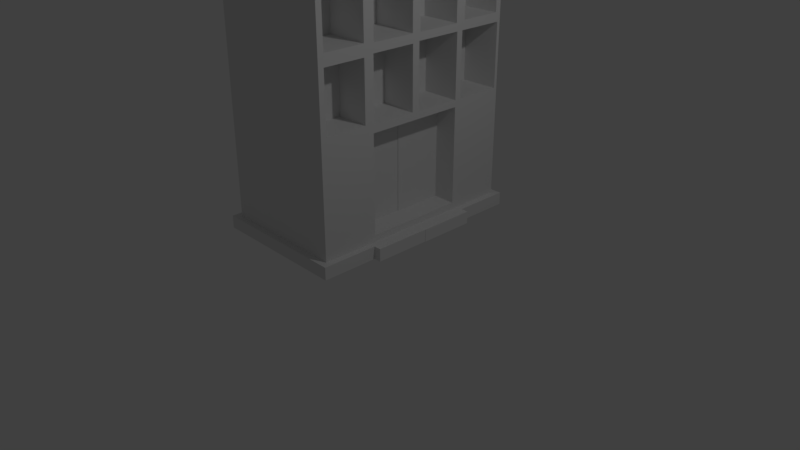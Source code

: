 # Source: C_pia_de_predio_normal_ty.blend  (saved by Blender 2.79.0; exported with 4.5.12 LTS)
import bpy
from mathutils import Matrix  # noqa: F401  (used for matrix-valued properties, if any)

bpy.ops.wm.read_factory_settings(use_empty=True)
scene = bpy.context.scene
scene.name = 'Scene'

# ---- collections
col_collection_1 = bpy.data.collections.new('Collection 1'); scene.collection.children.link(col_collection_1)

# ---- images (referenced by path relative to the original .blend; pixels are not part of the script)
import os
ASSET_DIR = os.environ.get("B2B_ASSET_DIR", "")  # directory of the original .blend (textures are referenced by path, not embedded)
HERE = os.path.dirname(os.path.abspath(__file__))  # packed textures are extracted next to this script under _unpacked/

def load_image(name, relpath, width, height, colorspace="sRGB"):
    """Load a texture the original file referenced (path relative to the .blend, or extracted next to this script)."""
    p = next((c for c in (os.path.join(HERE, relpath), os.path.join(ASSET_DIR, relpath)) if relpath and os.path.exists(c)), "")
    if p:
        img = bpy.data.images.load(p, check_existing=True)
        img.name = name
    else:  # same state as the original file: an image datablock whose file is absent (Cycles renders it pink)
        img = bpy.data.images.new(name, width, height)
        img.source = "FILE"
        img.filepath = "//" + (relpath or name)
    img.colorspace_settings.name = colorspace
    return img
img_textura_basica_nao_verdadeira_png = load_image('textura basica nao verdadeira.png', 'textura basica nao verdadeira.png', 1024, 1024, 'sRGB')
img_pikachuludu_png = load_image('pikachuludu.png', 'pikachuludu.png', 1024, 1024, 'sRGB')

# ---- materials (node trees are filled in below, after node groups)
mat_material = bpy.data.materials.new('Material')
mat_material.alpha_threshold = 0.0
mat_material.roughness = 0.5
mat_material.line_color = (0.0, 0.0, 0.0, 1.0)
mat_material_001 = bpy.data.materials.new('Material.001')
mat_material_001.alpha_threshold = 0.0
mat_material_001.diffuse_color = (0.2203, 0.2203, 0.2203, 1.0)
mat_material_001.roughness = 0.5

# ---- material node trees
mat_material_001.use_nodes = True; mat_material_001.node_tree.nodes.clear()
_N = mat_material_001.node_tree.nodes; _L = mat_material_001.node_tree.links
n0 = _N.new('ShaderNodeTexImage'); n0.name = 'Image Texture'; n0.location = (-70, 256)
n0.width = 140
n0.image = img_pikachuludu_png
n1 = _N.new('NodeUndefined'); n1.name = 'Material'; n1.location = (166, 608)
n1.inputs[1].default_value = (0.0, 0.0, 0.0, 1.0)
n1.inputs[2].default_value = 0.0
n1.inputs[3].default_value = (0.0, 0.0, 0.0)
n2 = _N.new('NodeUndefined'); n2.name = 'Output'; n2.location = (370, 552)
n2.inputs[1].default_value = 1.0
_L.new(n0.outputs[0], n1.inputs[0])
_L.new(n1.outputs[0], n2.inputs[0])

# ---- world
world_world = bpy.data.worlds.new('World'); scene.world = world_world
world_world.color = (0.05088, 0.05088, 0.05088)
world_world.use_sun_shadow = False
world_world.sun_shadow_jitter_overblur = 0.0
world_world.cycles.sampling_method = 'MANUAL'

# ---- cameras
cam_camera = bpy.data.cameras.new('Camera')
cam_camera.clip_end = 100.0
cam_camera.lens = 35.0
cam_camera.sensor_width = 32.0
cam_camera.sensor_height = 18.0
cam_camera.ortho_scale = 7.314
cam_camera.dof.focus_distance = 0.0

# ---- lights
light_lamp = bpy.data.lights.new('Lamp', 'POINT')
light_lamp.transmission_factor = 0.0
light_lamp.cutoff_distance = 30.0
light_lamp.energy = 100.0
light_lamp.shadow_buffer_clip_start = 1.001
light_lamp.shadow_soft_size = 0.1
light_lamp.shadow_maximum_resolution = 0.006
light_lamp.use_absolute_resolution = True

# ---- meshes
me_cube = bpy.data.meshes.new('Cube')
me_cube.from_pydata([(0.4202, 1.553, 0.2094), (0.4202, -1.682, 0.2094), (-1.58, -1.682, 0.2094), (-1.58, 1.553, 0.2094), (0.3279, 1.461, 0.388), (0.3279, -1.59, 0.388), (-1.488, -1.59, 0.388), (-1.488, 1.461, 0.388), (0.4202, 1.553, 0.388), (0.4202, -1.682, 0.388), (-1.58, 1.553, 0.388), (-1.58, -1.682, 0.388), (0.3351, 1.471, 4.374), (0.3351, -1.601, 4.373), (-1.494, 1.472, 4.373), (-1.494, -1.601, 4.373), (0.4202, 0.7444, 0.2094), (0.4202, -0.06447, 0.2094), (0.4202, -0.8733, 0.2094), (-1.58, -0.8733, 0.2094), (-1.58, -0.06447, 0.2094), (-1.58, 0.7444, 0.2094), (0.4202, 0.7444, 0.388), (0.4202, -0.06447, 0.388), (0.4202, -0.8733, 0.388), (-1.58, -0.8733, 0.388), (-1.58, -0.06447, 0.388), (-1.58, 0.7444, 0.388), (0.3279, 0.651, 0.4353), (0.3279, -0.06447, 0.4353), (0.3279, -0.7799, 0.4353), (-1.488, -0.8272, 0.388), (-1.488, -0.06447, 0.388), (-1.488, 0.6983, 0.388), (0.3351, 0.7057, 4.374), (0.3351, -0.06447, 4.373), (0.3351, -0.8329, 4.373), (-1.494, -0.8329, 4.373), (-1.494, -0.06447, 4.373), (-1.494, 0.704, 4.373), (-1.488, -1.59, 1.915), (-1.488, -1.59, 2.911), (-1.488, -1.59, 3.908), (-1.488, 1.461, 3.908), (-1.488, 1.461, 2.911), (-1.488, 1.461, 1.915), (0.3279, 1.379, 3.826), (0.3279, 1.379, 2.993), (0.3279, 1.415, 1.961), (0.3279, -1.59, 1.915), (0.3279, -1.506, 2.996), (0.3279, -1.506, 3.823), (0.3279, -0.7664, 1.976), (0.3279, -0.9116, 2.996), (0.3279, -0.9116, 3.823), (0.3279, -0.1253, 1.976), (0.3279, -0.1308, 2.978), (0.3279, -0.1308, 3.841), (0.3279, 0.6517, 1.961), (0.3279, 0.6366, 2.973), (0.3279, 0.6366, 3.846), (-1.488, 0.6983, 1.915), (-1.488, 0.6983, 2.911), (-1.488, 0.6983, 3.908), (-1.488, -0.06447, 1.915), (-1.488, -0.06447, 2.911), (-1.488, -0.06447, 3.908), (-1.488, -0.8272, 1.915), (-1.488, -0.8272, 2.911), (-1.488, -0.8272, 3.908), (0.3279, -1.59, 2.911), (0.3279, -1.59, 3.908), (0.3279, -0.7609, 2.978), (0.3279, -0.7609, 3.841), (0.1713, -0.8216, 4.626), (0.1713, -1.428, 4.626), (0.1713, 1.299, 4.626), (-1.33, 1.299, 4.626), (-1.33, -1.428, 4.626), (-1.33, 0.6926, 4.626), (0.1713, 0.6926, 4.626), (0.1713, -0.06447, 4.626), (-1.33, -0.8216, 4.626), (-1.33, -0.06447, 4.626), (0.3215, -0.8216, 4.626), (0.3215, -1.579, 4.626), (0.3216, 1.448, 4.626), (-1.481, 1.45, 4.626), (-1.481, -1.579, 4.626), (-1.481, 0.6926, 4.626), (0.3216, 0.6944, 4.626), (0.3215, -0.06447, 4.626), (-1.481, -0.8216, 4.626), (-1.481, -0.06447, 4.626), (0.1653, -0.8159, 4.625), (0.1713, -1.428, 4.626), (0.1713, 1.299, 4.626), (-1.33, 1.299, 4.626), (-1.33, -1.428, 4.626), (-1.33, 0.6926, 4.626), (0.1653, 0.687, 4.625), (0.1653, -0.06447, 4.625), (-1.33, -0.8216, 4.626), (-1.33, -0.06447, 4.626), (-1.33, 0.6926, 4.223), (0.1713, 0.6926, 4.223), (-1.33, -0.06447, 4.223), (0.1713, -0.06447, 4.223), (-1.33, -0.8216, 4.223), (0.1713, -0.8216, 4.223), (0.1713, -1.428, 4.223), (0.1713, 1.299, 4.223), (-1.33, 1.299, 4.223), (-1.33, -1.428, 4.223), (0.3279, -1.59, 2.911), (0.3279, -1.59, 3.908), (0.3279, -0.8272, 2.911), (0.3279, -0.8272, 3.908), (-0.2767, -1.506, 2.996), (-0.2767, -1.506, 3.823), (-0.2767, -0.9116, 2.996), (-0.2767, -0.9116, 3.823), (0.3279, -0.7664, 2.851), (0.3279, -0.8272, 3.908), (0.3279, -0.002769, 2.973), (0.3279, -0.002769, 3.846), (-0.3207, -0.7609, 2.978), (-0.3207, -0.7609, 3.841), (-0.3207, -0.1308, 2.978), (-0.3207, -0.1308, 3.841), (0.3279, -0.1253, 2.851), (0.3279, -0.06447, 3.908), (0.3279, 0.7803, 2.993), (0.3279, 0.7803, 3.826), (-0.1584, -0.002769, 2.973), (-0.1584, -0.002769, 3.846), (-0.1584, 0.6366, 2.973), (-0.1584, 0.6366, 3.846), (0.3279, 1.461, 3.908), (0.3279, 1.415, 2.865), (0.3279, 0.6517, 2.865), (0.3279, 0.6983, 3.908), (-0.08009, 1.379, 3.826), (-0.08009, 1.379, 2.993), (-0.08009, 0.7803, 2.993), (-0.08009, 0.7803, 3.826), (0.3279, -1.508, 1.997), (0.3279, -0.9091, 1.997), (0.3279, -0.9091, 2.829), (0.3279, -1.508, 2.829), (-0.03176, -0.9091, 1.997), (-0.03176, -1.508, 1.997), (-0.03176, -1.508, 2.829), (-0.03176, -0.9091, 2.829), (0.3279, -0.7799, 1.868), (0.3279, -0.8272, 2.911), (0.3279, -0.01786, 1.961), (0.3279, -0.01786, 2.865), (0.03124, -0.7664, 1.976), (0.03124, -0.7664, 2.851), (0.03124, -0.1253, 1.976), (0.03124, -0.1253, 2.851), (0.3279, -0.06447, 1.915), (0.3279, -0.06447, 2.911), (0.3279, 0.7445, 1.961), (0.3279, 0.7445, 2.865), (-0.2272, -0.01786, 1.961), (-0.2272, -0.01786, 2.865), (-0.2272, 0.6517, 1.961), (-0.2272, 0.6517, 2.865), (0.3279, 1.461, 2.911), (0.3279, 1.461, 1.915), (0.3279, 0.651, 1.868), (0.3279, 0.6983, 2.911), (-0.2277, 1.415, 2.865), (-0.2277, 1.415, 1.961), (-0.2277, 0.7445, 1.961), (-0.2277, 0.7445, 2.865), (-0.2478, -0.002769, 2.973), (-0.2478, -0.002769, 3.846), (-0.2478, 0.6366, 2.973), (-0.2478, 0.6366, 3.846), (-0.2129, 1.379, 3.826), (-0.2129, 1.379, 2.993), (-0.2129, 0.7803, 2.993), (-0.2129, 0.7803, 3.826), (-0.1891, -0.7664, 1.976), (-0.1891, -0.7664, 2.851), (-0.1891, -0.1253, 1.976), (-0.1891, -0.1253, 2.851), (-0.1454, -0.9091, 1.997), (-0.1454, -1.508, 1.997), (-0.1454, -1.508, 2.829), (-0.1454, -0.9091, 2.829), (0.3279, 0.6983, 0.388), (0.3279, -0.06447, 0.388), (0.3279, -0.8272, 0.388), (0.3279, -0.8272, 1.915), (0.3279, 0.6983, 1.915), (0.3279, -0.06447, 1.868), (-0.2593, -0.06447, 0.4353), (-0.2593, -0.06447, 1.868), (-0.2593, 0.651, 0.4353), (-0.2593, -0.7799, 0.4353), (-0.2593, -0.7799, 1.868), (-0.2593, 0.651, 1.868), (0.5286, 0.7444, 0.2094), (0.5286, -0.06447, 0.2094), (0.5286, 0.7444, 0.388), (0.5286, -0.06447, 0.388), (0.5226, -0.06447, 0.2094), (0.5226, -0.8733, 0.2094), (0.5226, -0.06447, 0.388), (0.5226, -0.8733, 0.388), (0.3279, 0.651, 0.4823), (0.3279, -0.06447, 0.4823), (-0.2593, 0.651, 0.4823), (-0.2593, -0.06447, 0.4823), (0.3279, -0.06447, 0.4819), (0.3279, -0.7799, 0.4819), (-0.2593, -0.06447, 0.4819), (-0.2593, -0.7799, 0.4819), (-0.01306, -0.06447, 0.4353), (-0.01306, -0.06447, 1.868), (-0.01306, -0.7799, 0.4353), (-0.01306, -0.7799, 1.868), (-0.00116, -0.06447, 0.4353), (-0.00116, -0.06447, 1.868), (-0.00116, 0.651, 0.4353), (-0.00116, 0.651, 1.868)], [], [(18, 1, 2, 19), (69, 42, 15, 37), (18, 24, 9, 1), (1, 9, 11, 2), (21, 27, 10, 3), (8, 0, 3, 10), (196, 5, 9, 24), (7, 4, 8, 10), (5, 6, 11, 9), (33, 7, 10, 27), (37, 15, 88, 92), (138, 43, 14, 12), (42, 71, 13, 15), (141, 138, 12, 34), (71, 123, 36, 13), (123, 131, 35, 36), (131, 141, 34, 35), (12, 14, 87, 86), (36, 35, 91, 84), (39, 38, 93, 89), (6, 31, 25, 11), (31, 32, 26, 25), (32, 33, 27, 26), (4, 194, 22, 8), (194, 195, 23, 22), (195, 196, 24, 23), (2, 11, 25, 19), (19, 25, 26, 20), (20, 26, 27, 21), (0, 8, 22, 16), (22, 23, 209, 208), (17, 23, 212, 210), (43, 63, 39, 14), (63, 66, 38, 39), (66, 69, 37, 38), (0, 16, 21, 3), (16, 17, 20, 21), (17, 18, 19, 20), (32, 31, 67, 64), (64, 67, 68, 65), (65, 68, 69, 66), (33, 32, 64, 61), (61, 64, 65, 62), (62, 65, 66, 63), (7, 33, 61, 45), (45, 61, 62, 44), (44, 62, 63, 43), (28, 172, 205, 202), (140, 157, 167, 169), (60, 125, 135, 137), (199, 154, 204, 201), (52, 55, 160, 158), (72, 56, 128, 126), (5, 196, 197, 49), (147, 148, 153, 150), (50, 53, 120, 118), (194, 4, 171, 198), (48, 139, 174, 175), (46, 133, 145, 142), (6, 5, 49, 40), (40, 49, 70, 41), (41, 70, 71, 42), (4, 7, 45, 171), (171, 45, 44, 170), (170, 44, 43, 138), (31, 6, 40, 67), (67, 40, 41, 68), (68, 41, 42, 69), (114, 115, 71, 70), (117, 116, 155, 123), (116, 114, 70, 155), (115, 117, 123, 71), (100, 76, 111, 105), (102, 78, 113, 108), (75, 94, 109, 110), (77, 99, 104, 112), (15, 13, 85, 88), (34, 12, 86, 90), (38, 37, 92, 93), (14, 39, 89, 87), (35, 34, 90, 91), (13, 36, 84, 85), (74, 95, 85, 84), (97, 96, 86, 87), (95, 98, 88, 85), (79, 97, 87, 89), (96, 80, 90, 86), (80, 81, 91, 90), (81, 74, 84, 91), (98, 82, 92, 88), (82, 83, 93, 92), (83, 79, 89, 93), (94, 75, 95, 74), (77, 76, 96, 97), (75, 78, 98, 95), (99, 77, 97, 79), (76, 100, 80, 96), (100, 101, 81, 80), (101, 94, 74, 81), (78, 102, 82, 98), (102, 103, 83, 82), (103, 99, 79, 83), (109, 108, 113, 110), (111, 112, 104, 105), (105, 104, 106, 107), (107, 106, 108, 109), (76, 77, 112, 111), (103, 102, 108, 106), (101, 100, 105, 107), (78, 75, 110, 113), (99, 103, 106, 104), (94, 101, 107, 109), (50, 51, 115, 114), (54, 53, 116, 117), (53, 50, 114, 116), (51, 54, 117, 115), (118, 120, 121, 119), (51, 50, 118, 119), (54, 51, 119, 121), (53, 54, 121, 120), (72, 73, 123, 155), (57, 56, 163, 131), (56, 72, 155, 163), (73, 57, 131, 123), (126, 128, 129, 127), (73, 72, 126, 127), (57, 73, 127, 129), (56, 57, 129, 128), (124, 125, 131, 163), (60, 59, 173, 141), (59, 124, 163, 173), (125, 60, 141, 131), (134, 136, 180, 178), (59, 60, 137, 136), (124, 59, 136, 134), (125, 124, 134, 135), (46, 47, 170, 138), (132, 133, 141, 173), (47, 132, 173, 170), (133, 46, 138, 141), (145, 144, 184, 185), (133, 132, 144, 145), (132, 47, 143, 144), (47, 46, 142, 143), (49, 197, 147, 146), (197, 155, 148, 147), (155, 70, 149, 148), (70, 49, 146, 149), (153, 152, 192, 193), (146, 147, 150, 151), (148, 149, 152, 153), (149, 146, 151, 152), (52, 122, 155, 197), (130, 55, 162, 163), (55, 52, 197, 162), (122, 130, 163, 155), (158, 160, 188, 186), (122, 52, 158, 159), (130, 122, 159, 161), (55, 130, 161, 160), (156, 157, 163, 162), (140, 58, 198, 173), (58, 156, 162, 198), (157, 140, 173, 163), (166, 168, 169, 167), (58, 140, 169, 168), (156, 58, 168, 166), (157, 156, 166, 167), (139, 48, 171, 170), (164, 165, 173, 198), (48, 164, 198, 171), (165, 139, 170, 173), (176, 175, 174, 177), (139, 165, 177, 174), (165, 164, 176, 177), (164, 48, 175, 176), (178, 180, 181, 179), (135, 134, 178, 179), (137, 135, 179, 181), (136, 137, 181, 180), (184, 183, 182, 185), (144, 143, 183, 184), (143, 142, 182, 183), (142, 145, 185, 182), (186, 188, 189, 187), (159, 158, 186, 187), (161, 159, 187, 189), (160, 161, 189, 188), (191, 190, 193, 192), (152, 151, 191, 192), (150, 153, 193, 190), (151, 150, 190, 191), (28, 29, 195, 194), (29, 30, 196, 195), (30, 154, 197, 196), (172, 28, 194, 198), (199, 172, 198, 162), (154, 199, 162, 197), (202, 205, 229, 228), (201, 204, 225, 223), (200, 203, 221, 220), (172, 199, 201, 205), (154, 30, 203, 204), (28, 202, 216, 214), (206, 208, 209, 207), (23, 17, 207, 209), (17, 16, 206, 207), (16, 22, 208, 206), (210, 212, 213, 211), (23, 24, 213, 212), (24, 18, 211, 213), (18, 17, 210, 211), (215, 214, 216, 217), (202, 200, 217, 216), (29, 28, 214, 215), (200, 29, 215, 217), (219, 218, 220, 221), (30, 29, 218, 219), (203, 30, 219, 221), (29, 200, 220, 218), (224, 222, 223, 225), (203, 200, 222, 224), (200, 201, 223, 222), (204, 203, 224, 225), (226, 228, 229, 227), (201, 200, 226, 227), (205, 201, 227, 229), (200, 202, 228, 226)])
_uv = me_cube.uv_layers.new(name='UVMap')
_uv.uv.foreach_set('vector', [0.3615, 0.8036, 0.3615, 0.8412, 0.2684, 0.8412, 0.2684, 0.8036, 0.227, 0.347, 0.3022, 0.347, 0.3034, 0.3929, 0.2275, 0.3929, 0.3544, 0.1383, 0.3368, 0.1383, 0.3368, 0.05852, 0.3544, 0.05852, 0.3979, 0.05463, 0.4087, 0.05463, 0.4087, 0.1753, 0.3979, 0.1753, 0.8844, 0.07975, 0.8668, 0.07975, 0.8668, 7.052e-08, 0.8844, 0.0, 0.3962, 0.3102, 0.407, 0.3102, 0.407, 0.4309, 0.3962, 0.4309, 0.1734, 0.2895, 0.1734, 0.3647, 0.1643, 0.3737, 0.1643, 0.294, 0.2641, 0.6951, 0.1797, 0.6951, 0.1754, 0.6908, 0.2684, 0.6908, 0.1797, 0.8369, 0.2641, 0.8369, 0.2684, 0.8412, 0.1754, 0.8412, 0.3894, 0.5021, 0.3894, 0.4269, 0.3985, 0.4178, 0.3985, 0.4976, 0.2275, 0.3929, 0.3034, 0.3929, 0.3011, 0.4178, 0.2264, 0.4178, 0.1343, 0.8291, 0.09038, 0.8291, 0.09023, 0.8178, 0.1345, 0.8178, 0.2912, 0.09795, 0.1816, 0.09795, 0.1812, 0.0699, 0.2916, 0.0699, 0.1851, 0.1848, 0.1099, 0.1848, 0.1089, 0.1389, 0.1844, 0.1389, 0.411, 0.1848, 0.3357, 0.1848, 0.3363, 0.1389, 0.4121, 0.1389, 0.3357, 0.1848, 0.2604, 0.1848, 0.2604, 0.1389, 0.3363, 0.1389, 0.2604, 0.1848, 0.1851, 0.1848, 0.1844, 0.1389, 0.2604, 0.1389, 0.1345, 0.8178, 0.09023, 0.8178, 0.09055, 0.8117, 0.1342, 0.8117, 0.3363, 0.1389, 0.2604, 0.1389, 0.2604, 0.114, 0.3351, 0.114, 0.07585, 0.3929, 0.1517, 0.3929, 0.1517, 0.4178, 0.07697, 0.4178, 0.3894, 0.7277, 0.3894, 0.6525, 0.3985, 0.6571, 0.3985, 0.7368, 0.3894, 0.6525, 0.3894, 0.5773, 0.3985, 0.5773, 0.3985, 0.6571, 0.3894, 0.5773, 0.3894, 0.5021, 0.3985, 0.4976, 0.3985, 0.5773, 0.1734, 0.06385, 0.1734, 0.1391, 0.1643, 0.1345, 0.1643, 0.05476, 0.1734, 0.1391, 0.1734, 0.2143, 0.1643, 0.2143, 0.1643, 0.1345, 0.1734, 0.2143, 0.1734, 0.2895, 0.1643, 0.294, 0.1643, 0.2143, 0.8844, 0.319, 0.8668, 0.319, 0.8668, 0.2392, 0.8844, 0.2392, 0.8844, 0.2392, 0.8668, 0.2392, 0.8668, 0.1595, 0.8844, 0.1595, 0.8844, 0.1595, 0.8668, 0.1595, 0.8668, 0.07975, 0.8844, 0.07975, 0.431, 0.8768, 0.4134, 0.8768, 0.4134, 0.7971, 0.431, 0.7971, 0.1643, 0.1345, 0.1643, 0.2143, 0.1536, 0.2143, 0.1536, 0.1345, 0.434, 0.738, 0.434, 0.7556, 0.4239, 0.7556, 0.4239, 0.738, 0.001132, 0.347, 0.07641, 0.347, 0.07585, 0.3929, 0.0, 0.3929, 0.07641, 0.347, 0.1517, 0.347, 0.1517, 0.3929, 0.07585, 0.3929, 0.1517, 0.347, 0.227, 0.347, 0.2275, 0.3929, 0.1517, 0.3929, 0.3615, 0.6908, 0.3615, 0.7284, 0.2684, 0.7284, 0.2684, 0.6908, 0.3615, 0.7284, 0.3615, 0.766, 0.2684, 0.766, 0.2684, 0.7284, 0.3615, 0.766, 0.3615, 0.8036, 0.2684, 0.8036, 0.2684, 0.766, 0.1517, 1.763e-08, 0.227, 0.0, 0.227, 0.1505, 0.1517, 0.1505, 0.1534, 0.4984, 0.2067, 0.4984, 0.2067, 0.5679, 0.1534, 0.5679, 0.1517, 0.2488, 0.227, 0.2488, 0.227, 0.347, 0.1517, 0.347, 0.07641, 1.763e-08, 0.1517, 1.763e-08, 0.1517, 0.1505, 0.07641, 0.1505, 0.1002, 0.4984, 0.1534, 0.4984, 0.1534, 0.5679, 0.1002, 0.5679, 0.07641, 0.2488, 0.1517, 0.2488, 0.1517, 0.347, 0.07641, 0.347, 0.001132, 2.938e-08, 0.07641, 1.763e-08, 0.07641, 0.1505, 0.001132, 0.1505, 0.04687, 0.4984, 0.1002, 0.4984, 0.1002, 0.5679, 0.04687, 0.5679, 0.001132, 0.2488, 0.07641, 0.2488, 0.07641, 0.347, 0.001132, 0.347, 0.1027, 0.313, 0.05044, 0.3129, 0.05047, 0.1395, 0.1028, 0.1396, 0.3413, 0.9099, 0.3413, 0.9485, 0.3093, 0.9485, 0.3093, 0.9099, 0.3243, 0.7969, 0.3243, 0.8599, 0.2763, 0.8599, 0.2763, 0.7969, 0.7225, 0.7869, 0.7225, 0.7164, 0.7804, 0.7164, 0.7804, 0.7869, 0.2697, 0.2354, 0.2697, 0.2702, 0.2536, 0.2702, 0.2536, 0.2354, 0.3825, 0.9461, 0.3462, 0.9461, 0.3462, 0.9088, 0.3825, 0.9088, 0.4005, 0.2405, 0.3252, 0.2405, 0.3252, 0.08999, 0.4005, 0.08999, 0.2302, 0.3629, 0.2302, 0.3177, 0.2497, 0.3177, 0.2497, 0.3629, 0.05863, 0.9173, 0.1173, 0.9173, 0.1173, 0.9769, 0.05863, 0.9769, 0.2167, 0.2067, 0.1414, 0.2067, 0.1414, 0.05621, 0.2167, 0.05621, 0.3205, 0.826, 0.3205, 0.9151, 0.2657, 0.9151, 0.2657, 0.826, 0.1904, 0.7974, 0.1904, 0.7384, 0.2307, 0.7384, 0.2307, 0.7974, 0.2912, 0.3102, 0.1816, 0.3102, 0.1816, 0.2182, 0.2912, 0.2182, 0.2522, 0.5463, 0.1746, 0.5463, 0.1746, 0.5037, 0.2522, 0.5037, 0.2912, 0.1581, 0.1816, 0.1581, 0.1816, 0.09795, 0.2912, 0.09795, 0.1343, 0.9142, 0.09038, 0.9142, 0.09038, 0.8773, 0.1343, 0.8773, 0.04496, 0.5437, 0.001025, 0.5437, 0.001025, 0.5197, 0.04496, 0.5197, 0.1343, 0.8532, 0.09038, 0.8532, 0.09038, 0.8291, 0.1343, 0.8291, 0.227, 0.0, 0.3022, 5.876e-09, 0.3022, 0.1505, 0.227, 0.1505, 0.2067, 0.4984, 0.26, 0.4984, 0.26, 0.5679, 0.2067, 0.5679, 0.227, 0.2488, 0.3022, 0.2488, 0.3022, 0.347, 0.227, 0.347, 0.0, 0.0, 0.0, 0.0, 0.0, 0.0, 0.0, 0.0, 0.0, 0.0, 0.0, 0.0, 0.0, 0.0, 0.0, 0.0, 0.0, 0.0, 0.0, 0.0, 0.0, 0.0, 0.0, 0.0, 0.0, 0.0, 0.0, 0.0, 0.0, 0.0, 0.0, 0.0, 0.07297, 0.2997, 0.07305, 0.3472, 0.04173, 0.3472, 0.04173, 0.3002, 0.01041, 0.1827, 0.01041, 0.1357, 0.04173, 0.1357, 0.04173, 0.1827, 0.07305, 0.1357, 0.07297, 0.1832, 0.04173, 0.1827, 0.04173, 0.1357, 0.01041, 0.3472, 0.01041, 0.3002, 0.04173, 0.3002, 0.04173, 0.3472, 0.2916, 0.0699, 0.1812, 0.0699, 0.182, 0.05463, 0.2908, 0.05463, 0.1844, 0.1389, 0.1089, 0.1389, 0.1111, 0.114, 0.1855, 0.114, 0.1517, 0.3929, 0.2275, 0.3929, 0.2264, 0.4178, 0.1517, 0.4178, 0.0, 0.3929, 0.07585, 0.3929, 0.07697, 0.4178, 0.002247, 0.4178, 0.2604, 0.1389, 0.1844, 0.1389, 0.1855, 0.114, 0.2604, 0.114, 0.4121, 0.1389, 0.3363, 0.1389, 0.3351, 0.114, 0.4099, 0.114, 0.3933, 0.7538, 0.3933, 0.7888, 0.3846, 0.7974, 0.3846, 0.7538, 0.2809, 0.3193, 0.1903, 0.3193, 0.1812, 0.3103, 0.29, 0.3102, 0.1903, 0.4838, 0.2809, 0.4838, 0.29, 0.4929, 0.1812, 0.4929, 0.1518, 0.1631, 0.1518, 0.1301, 0.1599, 0.122, 0.1599, 0.1631, 0.3933, 0.6317, 0.3933, 0.6667, 0.3846, 0.6666, 0.3846, 0.6232, 0.3933, 0.6667, 0.3933, 0.7102, 0.3846, 0.7102, 0.3846, 0.6666, 0.3933, 0.7102, 0.3933, 0.7538, 0.3846, 0.7538, 0.3846, 0.7102, 0.1518, 0.2784, 0.1518, 0.2454, 0.1599, 0.2454, 0.1599, 0.2865, 0.7696, 0.6418, 0.7696, 0.5671, 0.7844, 0.5671, 0.7844, 0.6418, 0.1518, 0.2042, 0.1518, 0.1631, 0.1599, 0.1631, 0.1599, 0.2042, 0.622, 0.6412, 0.6214, 0.7016, 0.6214, 0.7016, 0.6214, 0.6418, 0.0, 0.0, 0.0, 0.0, 0.0, 0.0, 0.0, 0.0, 0.0, 0.0, 0.0, 0.0, 0.0, 0.0, 0.0, 0.0, 0.0, 0.0, 0.0, 0.0, 0.0, 0.0, 0.0, 0.0, 0.6214, 0.4327, 0.622, 0.493, 0.6214, 0.4925, 0.6214, 0.4327, 0.622, 0.493, 0.622, 0.5671, 0.6214, 0.5671, 0.6214, 0.4925, 0.622, 0.5671, 0.622, 0.6412, 0.6214, 0.6418, 0.6214, 0.5671, 0.0, 0.0, 0.0, 0.0, 0.0, 0.0, 0.0, 0.0, 0.0, 0.0, 0.0, 0.0, 0.0, 0.0, 0.0, 0.0, 0.0, 0.0, 0.0, 0.0, 0.0, 0.0, 0.0, 0.0, 0.3806, 0.3468, 0.29, 0.3468, 0.29, 0.3102, 0.3806, 0.3102, 0.3806, 0.4748, 0.29, 0.4748, 0.29, 0.4382, 0.3806, 0.4382, 0.3806, 0.4382, 0.29, 0.4382, 0.29, 0.3925, 0.3806, 0.3925, 0.3806, 0.3925, 0.29, 0.3925, 0.29, 0.3468, 0.3806, 0.3468, 0.2558, 0.8412, 0.2558, 0.911, 0.237, 0.911, 0.237, 0.8412, 0.01041, 0.2414, 0.01041, 0.1827, 0.04173, 0.1827, 0.04173, 0.2414, 0.07297, 0.2414, 0.07297, 0.2997, 0.04173, 0.3002, 0.04173, 0.2414, 0.2746, 0.8412, 0.2746, 0.911, 0.2558, 0.911, 0.2558, 0.8412, 0.01041, 0.3002, 0.01041, 0.2414, 0.04173, 0.2414, 0.04173, 0.3002, 0.07297, 0.1832, 0.07297, 0.2414, 0.04173, 0.2414, 0.04173, 0.1827, 0.1987, 0.7451, 0.1987, 0.8267, 0.1904, 0.8351, 0.1904, 0.7368, 0.2574, 0.8267, 0.2574, 0.7451, 0.2657, 0.7368, 0.2657, 0.8351, 0.2574, 0.7451, 0.1987, 0.7451, 0.1904, 0.7368, 0.2657, 0.7368, 0.1987, 0.8267, 0.2574, 0.8267, 0.2657, 0.8351, 0.1904, 0.8351, 0.5445, 0.007614, 0.9985, 0.007614, 0.9985, 0.6396, 0.5445, 0.6396, 0.05967, 0.8357, 0.05967, 0.9173, 2.059e-08, 0.9173, 0.0, 0.8357, 0.05863, 0.9769, 0.0, 0.9769, 0.0, 0.9173, 0.05863, 0.9173, 0.05967, 0.9173, 0.05967, 0.8357, 0.1193, 0.8357, 0.1193, 0.9173, 0.3291, 0.2765, 0.3291, 0.1913, 0.3357, 0.1848, 0.3357, 0.2831, 0.267, 0.1914, 0.267, 0.2765, 0.2604, 0.2831, 0.2604, 0.1848, 0.267, 0.2765, 0.3291, 0.2765, 0.3357, 0.2831, 0.2604, 0.2831, 0.3291, 0.1913, 0.267, 0.1914, 0.2604, 0.1848, 0.3357, 0.1848, 0.5434, -0.001413, 0.9962, -0.001413, 0.9962, 0.6187, 0.5434, 0.6187, 0.3836, 0.8093, 0.3836, 0.859, 0.3462, 0.859, 0.3462, 0.8093, 0.394, 0.9488, 0.3319, 0.9488, 0.3319, 0.8849, 0.394, 0.8849, 0.3462, 0.9088, 0.3462, 0.859, 0.3836, 0.859, 0.3836, 0.9088, 0.2543, 0.277, 0.2543, 0.1909, 0.2604, 0.1848, 0.2604, 0.2831, 0.1912, 0.1909, 0.1912, 0.277, 0.1851, 0.2831, 0.1851, 0.1848, 0.1912, 0.277, 0.2543, 0.277, 0.2604, 0.2831, 0.1851, 0.2831, 0.2543, 0.1909, 0.1912, 0.1909, 0.1851, 0.1848, 0.2604, 0.1848, 0.1648, 0.3971, 0.1648, 0.4319, 0.1599, 0.4319, 0.1599, 0.3971, 0.1989, 0.3651, 0.1989, 0.3177, 0.2253, 0.3177, 0.2253, 0.3651, 0.1912, 0.3971, 0.1912, 0.4319, 0.1648, 0.4319, 0.1648, 0.3971, 0.2302, 0.2702, 0.2302, 0.3177, 0.2037, 0.3177, 0.2037, 0.2702, 0.118, 0.1929, 0.118, 0.275, 0.1099, 0.2831, 0.1099, 0.1848, 0.177, 0.275, 0.177, 0.1929, 0.1851, 0.1848, 0.1851, 0.2831, 0.118, 0.275, 0.177, 0.275, 0.1851, 0.2831, 0.1099, 0.2831, 0.177, 0.1929, 0.118, 0.1929, 0.1099, 0.1848, 0.1851, 0.1848, 0.1036, 0.3644, 0.1036, 0.4096, 0.09636, 0.4096, 0.09636, 0.3644, 0.1258, 0.3644, 0.1258, 0.4096, 0.1036, 0.4096, 0.1036, 0.3644, 0.2602, 0.4015, 0.2602, 0.4341, 0.238, 0.4341, 0.238, 0.4015, 0.08691, 0.3359, 0.08691, 0.2714, 0.1186, 0.2714, 0.1186, 0.3359, 0.411, 0.3813, 0.3357, 0.3813, 0.3438, 0.3732, 0.4029, 0.3732, 0.3357, 0.3813, 0.3357, 0.2831, 0.3438, 0.2911, 0.3438, 0.3732, 0.3357, 0.2831, 0.411, 0.2831, 0.4029, 0.2911, 0.3438, 0.2911, 0.411, 0.2831, 0.411, 0.3813, 0.4029, 0.3732, 0.4029, 0.2911, 0.2184, 0.4365, 0.2184, 0.404, 0.2246, 0.404, 0.2246, 0.4365, 0.4115, 0.9275, 0.4115, 0.962, 0.3907, 0.962, 0.3907, 0.9275, 0.1989, 0.4365, 0.1989, 0.404, 0.2184, 0.404, 0.2184, 0.4365, 0.2559, 0.2702, 0.2559, 0.3155, 0.2364, 0.3155, 0.2364, 0.2702, 0.3297, 0.3753, 0.3297, 0.289, 0.3357, 0.2831, 0.3357, 0.3813, 0.2664, 0.289, 0.2664, 0.3753, 0.2604, 0.3813, 0.2604, 0.2831, 0.2664, 0.3753, 0.3297, 0.3753, 0.3357, 0.3813, 0.2604, 0.3813, 0.3297, 0.289, 0.2664, 0.289, 0.2604, 0.2831, 0.3357, 0.2831, 0.2536, 0.2354, 0.2536, 0.2702, 0.2416, 0.2702, 0.2416, 0.2354, 0.127, 0.1357, 0.127, 0.2035, 0.104, 0.2035, 0.104, 0.1357, 0.1193, 0.981, 0.1193, 0.9178, 0.1486, 0.9178, 0.1486, 0.981, 0.08691, 0.2714, 0.08691, 0.2035, 0.1099, 0.2035, 0.1099, 0.2714, 0.2558, 0.3767, 0.2558, 0.2876, 0.2604, 0.2831, 0.2604, 0.3813, 0.1897, 0.2876, 0.1897, 0.3767, 0.1851, 0.3813, 0.1851, 0.2831, 0.1284, 0.2796, 0.1945, 0.2796, 0.1991, 0.2842, 0.1238, 0.2842, 0.2558, 0.2876, 0.1897, 0.2876, 0.1851, 0.2831, 0.2604, 0.2831, 0.9836, 0.9957, 0.5524, 0.9957, 0.5524, 0.4147, 0.9836, 0.4147, 0.1904, 0.9241, 0.1904, 0.8351, 0.2452, 0.8351, 0.2452, 0.9241, 0.2707, 0.9496, 0.2707, 0.911, 0.3027, 0.911, 0.3027, 0.9496, 0.1599, 0.3971, 0.1599, 0.3481, 0.1901, 0.3481, 0.1901, 0.3971, 0.1144, 0.2876, 0.1144, 0.3767, 0.1099, 0.3813, 0.1099, 0.2831, 0.1806, 0.3767, 0.1806, 0.2876, 0.1851, 0.2831, 0.1851, 0.3813, 0.1144, 0.3767, 0.1806, 0.3767, 0.1851, 0.3813, 0.1099, 0.3813, 0.1806, 0.2876, 0.1144, 0.2876, 0.1099, 0.2831, 0.1851, 0.2831, 0.9853, 0.9996, 0.5535, 0.9996, 0.5535, 0.418, 0.9853, 0.418, 0.1522, 0.3942, 0.1522, 0.4462, 0.1091, 0.4462, 0.1091, 0.3942, 0.1091, 0.3942, 0.1091, 0.4643, 0.06595, 0.4643, 0.06595, 0.3942, 0.261, 0.3651, 0.261, 0.4015, 0.2308, 0.4015, 0.2308, 0.3651, 0.565, 0.4313, 0.9767, 0.4313, 0.9767, 0.993, 0.565, 0.993, 0.8639, 0.6868, 0.8639, 0.7728, 0.855, 0.7728, 0.855, 0.6868, 0.2745, 0.9151, 0.2745, 0.9781, 0.2657, 0.9781, 0.2657, 0.9151, 0.2253, 0.3651, 0.2253, 0.3177, 0.2302, 0.3177, 0.2302, 0.3651, 0.9972, 0.6379, 0.5396, 0.6379, 0.5396, 0.002364, 0.9972, 0.002364, 0.238, 0.4015, 0.238, 0.4341, 0.2308, 0.4341, 0.2308, 0.4015, 0.1186, 0.3359, 0.1186, 0.2714, 0.1289, 0.2714, 0.1289, 0.3359, 0.2307, 0.9831, 0.2307, 0.9241, 0.2438, 0.9241, 0.2438, 0.9831, 0.5515, 0.3969, 0.997, 0.3969, 0.997, 1.004, 0.5515, 1.004, 0.104, 0.1357, 0.104, 0.2035, 0.08691, 0.2035, 0.08691, 0.1357, 0.1486, 0.981, 0.1486, 0.9178, 0.1704, 0.9178, 0.1704, 0.981, 0.1099, 0.2714, 0.1099, 0.2035, 0.127, 0.2035, 0.127, 0.2714, 0.5438, 0.01249, 0.998, 0.01249, 0.998, 0.6433, 0.5438, 0.6433, 0.2364, 0.2702, 0.2364, 0.3155, 0.2302, 0.3155, 0.2302, 0.2702, 0.2497, 0.3629, 0.2497, 0.3177, 0.2559, 0.3177, 0.2559, 0.3629, 0.3907, 0.9275, 0.3907, 0.962, 0.3842, 0.962, 0.3842, 0.9275, 0.2213, 0.2021, 0.292, 0.2021, 0.292, 0.2067, 0.2167, 0.2067, 0.292, 0.2021, 0.3626, 0.2021, 0.3672, 0.2067, 0.292, 0.2067, 0.3626, 0.2021, 0.3626, 0.06087, 0.3672, 0.05621, 0.3672, 0.2067, 0.2213, 0.06087, 0.2213, 0.2021, 0.2167, 0.2067, 0.2167, 0.05621, 0.2604, 0.386, 0.1898, 0.386, 0.1851, 0.3813, 0.2604, 0.3813, 0.2697, 0.2888, 0.1991, 0.2888, 0.1991, 0.2842, 0.2744, 0.2842, 0.9326, 0.559, 0.9326, 0.4178, 0.9581, 0.4178, 0.9581, 0.559, 1.0, 0.4178, 1.0, 0.4884, 0.9757, 0.4884, 0.9757, 0.4178, 0.1484, 0.1253, 0.1484, 0.05476, 0.153, 0.05476, 0.153, 0.1253, 0.7225, 0.8575, 0.7225, 0.7869, 0.7804, 0.7869, 0.7804, 0.8575, 0.1529, 0.7502, 0.1529, 0.8914, 0.09498, 0.8914, 0.09498, 0.7502, 0.1484, 0.1832, 0.1484, 0.2411, 0.1437, 0.2411, 0.1437, 0.1832, 0.4134, 0.8768, 0.431, 0.8768, 0.431, 0.9566, 0.4134, 0.9566, 0.4239, 0.738, 0.4239, 0.7204, 0.4346, 0.7204, 0.4346, 0.738, 0.4329, 0.3662, 0.4329, 0.2865, 0.4436, 0.2865, 0.4436, 0.3662, 0.3276, 0.8794, 0.3276, 0.8618, 0.3383, 0.8618, 0.3383, 0.8794, 0.3924, 0.4541, 0.3747, 0.4541, 0.3747, 0.3744, 0.3924, 0.3744, 0.1643, 0.2143, 0.1643, 0.294, 0.1542, 0.294, 0.1542, 0.2143, 0.3568, 0.7977, 0.3568, 0.8153, 0.3467, 0.8153, 0.3467, 0.7977, 0.4329, 0.446, 0.4329, 0.3662, 0.4431, 0.3662, 0.4431, 0.446, 0.3434, 0.9632, 0.3434, 0.8927, 0.4014, 0.8927, 0.4014, 0.9632, 0.1484, 0.05476, 0.1484, 0.1253, 0.1437, 0.1253, 0.1437, 0.05476, 0.292, 0.2021, 0.2213, 0.2021, 0.2213, 0.1975, 0.292, 0.1975, 0.1437, 0.1832, 0.1437, 0.1253, 0.1484, 0.1253, 0.1484, 0.1832, 0.2834, 0.2111, 0.2834, 0.1406, 0.3414, 0.1406, 0.3414, 0.2111, 0.3626, 0.2021, 0.292, 0.2021, 0.292, 0.1975, 0.3626, 0.1975, 0.153, 0.1253, 0.153, 0.1832, 0.1484, 0.1832, 0.1484, 0.1253, 0.153, 0.1832, 0.153, 0.2411, 0.1484, 0.2411, 0.1484, 0.1832, 0.7847, 0.004397, 0.7845, 0.7067, 0.5426, 0.7063, 0.5428, 0.00406, 0.9423, 0.3251, 0.9423, 0.2546, 0.9666, 0.2546, 0.9666, 0.3251, 0.9917, 0.2536, 0.9917, 0.3948, 0.9674, 0.3948, 0.9674, 0.2536, 0.9829, 0.6868, 0.9829, 0.828, 0.9586, 0.828, 0.9586, 0.6868, 0.9974, 0.0002972, 0.9974, 0.7109, 0.7859, 0.711, 0.7858, 0.0004445, 0.9354, 0.1412, 0.9354, 2.938e-09, 0.9609, 0.0, 0.9609, 0.1412, 0.9933, 0.9295, 0.9933, 1.0, 0.9678, 1.0, 0.9678, 0.9295, 0.9678, 0.9295, 0.9678, 0.8589, 0.9933, 0.8589, 0.9933, 0.9295])
me_cube.materials.append(mat_material)
me_cube.materials.append(mat_material_001)
me_cube.use_remesh_preserve_volume = False
me_cube.use_remesh_preserve_attributes = False
me_cube.use_mirror_vertex_groups = False
me_cube.use_paint_bone_selection = False
me_cube.use_paint_mask = True
me_cube.update()

# ---- objects
ob_cube = bpy.data.objects.new('Cube', me_cube)
ob_lamp = bpy.data.objects.new('Lamp', light_lamp)
ob_camera = bpy.data.objects.new('Camera', cam_camera)

# ---- transforms, parenting, visibility, modifiers, constraints
ob_cube.location = (-0.3294, 0.8883, -0.2533)
ob_cube.lock_rotations_4d = False
ob_cube.empty_display_type = 'ARROWS'
ob_cube.lineart.crease_threshold = 0.0
ob_lamp.location = (4.076, 1.005, 5.904)
ob_lamp.rotation_euler = (0.6503, 0.05522, 1.866)
ob_lamp.lock_rotations_4d = False
ob_lamp.empty_display_type = 'ARROWS'
ob_lamp.color = (0.0, 0.0, 0.0, 0.0)
ob_lamp.lineart.crease_threshold = 0.0
ob_camera.location = (7.481, -6.508, 5.344)
ob_camera.rotation_euler = (1.109, 0.0, 0.8149)
ob_camera.lock_rotations_4d = False
ob_camera.empty_display_type = 'ARROWS'
ob_camera.color = (0.0, 0.0, 0.0, 0.0)
ob_camera.display_type = 'WIRE'
ob_camera.lineart.crease_threshold = 0.0

# ---- collection membership
col_collection_1.objects.link(ob_cube)
col_collection_1.objects.link(ob_lamp)
col_collection_1.objects.link(ob_camera)

# ---- scene / render settings (as saved in the file)
scene.camera = ob_camera
scene.frame_start = 1; scene.frame_end = 250; scene.frame_set(1)
scene.render.engine = 'CYCLES'
scene.render.resolution_percentage = 50
scene.render.dither_intensity = 0.0
scene.cycles.use_denoising = False
scene.cycles.samples = 128
scene.cycles.sampling_pattern = 'TABULATED_SOBOL'
scene.cycles.use_adaptive_sampling = False
scene.cycles.use_light_tree = False
scene.cycles.blur_glossy = 0.0
scene.cycles.sample_clamp_indirect = 0.0
scene.view_settings.view_transform = 'Standard'
bpy.context.view_layer.update()
